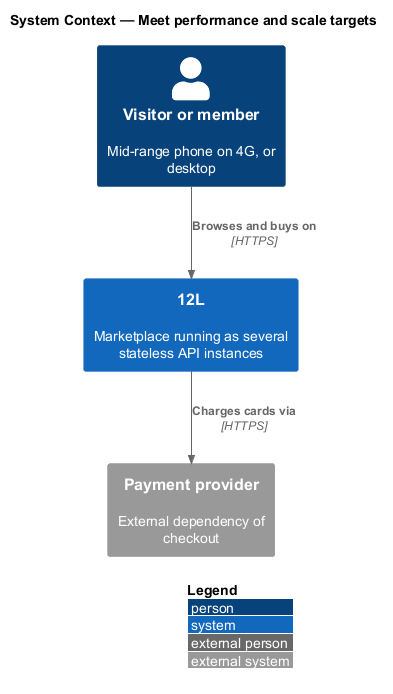

The diagram above was rendered by PlantUML. Its source (embedded in the PNG):
@startuml
!include <C4/C4_Context>
LAYOUT_WITH_LEGEND()
title System Context — Meet performance and scale targets

Person(shopper, "Visitor or member", "Mid-range phone on 4G, or desktop")
System(twelvel, "12L", "Marketplace running as several stateless API instances")
System_Ext(payments, "Payment provider", "External dependency of checkout")

Rel(shopper, twelvel, "Browses and buys on", "HTTPS")
Rel(twelvel, payments, "Charges cards via", "HTTPS")
@enduml